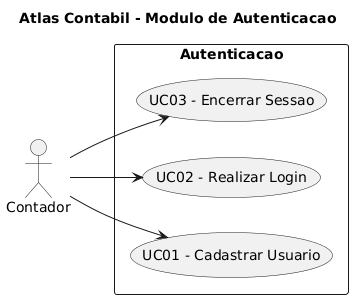

The diagram above was rendered by PlantUML. Its source (embedded in the PNG):
@startuml
title Atlas Contabil - Modulo de Autenticacao

left to right direction

actor Contador

rectangle "Autenticacao" {

  (UC01 - Cadastrar Usuario)
  (UC02 - Realizar Login)
  (UC03 - Encerrar Sessao)

}

Contador --> (UC01 - Cadastrar Usuario)
Contador --> (UC02 - Realizar Login)
Contador --> (UC03 - Encerrar Sessao)
@enduml